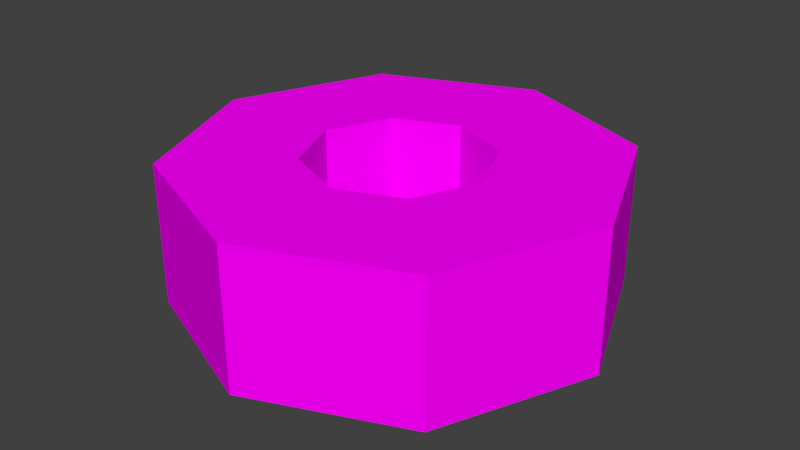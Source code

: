 # Source: Tape.blend  (saved by Blender 2.77.0; exported with 4.5.12 LTS)
import bpy
from mathutils import Matrix  # noqa: F401  (used for matrix-valued properties, if any)

bpy.ops.wm.read_factory_settings(use_empty=True)
scene = bpy.context.scene
scene.name = 'Scene'

# ---- collections
col_collection_1 = bpy.data.collections.new('Collection 1'); scene.collection.children.link(col_collection_1)

# ---- images (referenced by path relative to the original .blend; pixels are not part of the script)
import os
ASSET_DIR = os.environ.get("B2B_ASSET_DIR", "")  # directory of the original .blend (textures are referenced by path, not embedded)
HERE = os.path.dirname(os.path.abspath(__file__))  # packed textures are extracted next to this script under _unpacked/

def load_image(name, relpath, width, height, colorspace="sRGB"):
    """Load a texture the original file referenced (path relative to the .blend, or extracted next to this script)."""
    p = next((c for c in (os.path.join(HERE, relpath), os.path.join(ASSET_DIR, relpath)) if relpath and os.path.exists(c)), "")
    if p:
        img = bpy.data.images.load(p, check_existing=True)
        img.name = name
    else:  # same state as the original file: an image datablock whose file is absent (Cycles renders it pink)
        img = bpy.data.images.new(name, width, height)
        img.source = "FILE"
        img.filepath = "//" + (relpath or name)
    img.colorspace_settings.name = colorspace
    return img
img_texture_tape_png = load_image('texture_tape.png', 'texture_tape.png', 1024, 1024, 'sRGB')

# ---- materials (node trees are filled in below, after node groups)
mat_tape = bpy.data.materials.new('Tape')
mat_tape.alpha_threshold = 0.0
mat_tape.roughness = 0.5

# ---- material node trees
mat_tape.use_nodes = True; mat_tape.node_tree.nodes.clear()
_N = mat_tape.node_tree.nodes; _L = mat_tape.node_tree.links
n0 = _N.new('ShaderNodeOutputMaterial'); n0.name = 'Material Output'; n0.location = (300, 300)
n1 = _N.new('ShaderNodeBsdfDiffuse'); n1.name = 'Diffuse BSDF'; n1.location = (10, 300)
n2 = _N.new('ShaderNodeTexImage'); n2.name = 'Image Texture'; n2.location = (-180, 300)
n2.width = 140
n2.image = img_texture_tape_png
_L.new(n1.outputs[0], n0.inputs[0])
_L.new(n2.outputs[0], n1.inputs[0])
n0.is_active_output = True

# ---- world
world_world = bpy.data.worlds.new('World'); scene.world = world_world
world_world.color = (0.05088, 0.05088, 0.05088)
world_world.use_sun_shadow = False
world_world.sun_shadow_jitter_overblur = 0.0
world_world.cycles.sampling_method = 'MANUAL'

# ---- meshes
me_cylinder = bpy.data.meshes.new('Cylinder')
me_cylinder.from_pydata([(3.129e-09, 0.96, -0.96), (3.129e-09, 0.96, -0.34), (0.6788, 0.6788, -0.96), (0.6788, 0.6788, -0.34), (0.96, -3.645e-08, -0.96), (0.96, -3.645e-08, -0.34), (0.6788, -0.6788, -0.96), (0.6788, -0.6788, -0.34), (-8.08e-08, -0.96, -0.96), (-8.08e-08, -0.96, -0.34), (-0.6788, -0.6788, -0.96), (-0.6788, -0.6788, -0.34), (-0.96, 1.696e-08, -0.96), (-0.96, 1.696e-08, -0.34), (-0.6788, 0.6788, -0.96), (-0.6788, 0.6788, -0.34), (-2.98e-08, 0.4, -0.96), (-0.2828, 0.2828, -0.96), (-0.4, 8.941e-08, -0.96), (-0.2828, -0.2828, -0.96), (0.0, -0.4, -0.96), (0.2828, -0.2828, -0.96), (0.4, 2.98e-08, -0.96), (0.2828, 0.2828, -0.96), (2.98e-08, 0.4, -0.34), (-0.2828, 0.2828, -0.34), (-0.4, 6.491e-08, -0.34), (-0.2828, -0.2828, -0.34), (0.0, -0.4, -0.34), (0.2828, -0.2828, -0.34), (0.4, 6.491e-08, -0.34), (0.2828, 0.2828, -0.34), (-0.52, 7.388e-08, -0.96), (0.52, 4.319e-08, -0.34), (0.52, 1.561e-08, -0.96), (-0.52, 5.463e-08, -0.34), (-0.3677, -0.3677, -0.96), (-2.98e-08, -0.52, -0.96), (0.3677, -0.3677, -0.96), (-0.3677, -0.3677, -0.34), (-2.98e-08, -0.52, -0.34), (0.3677, -0.3677, -0.34), (-2.98e-08, 0.52, -0.96), (-0.3677, 0.3677, -0.96), (0.3677, 0.3677, -0.96), (-1.863e-08, 0.52, -0.34), (-0.3677, 0.3677, -0.34), (0.3677, 0.3677, -0.34)], [], [(0, 1, 3, 2), (2, 3, 5, 4), (4, 5, 7, 6), (6, 7, 9, 8), (8, 9, 11, 10), (10, 11, 13, 12), (3, 1, 15, 13, 35, 46, 45, 47, 33, 5), (12, 13, 15, 14), (14, 15, 1, 0), (0, 2, 4, 34, 44, 42, 43, 32, 12, 14), (12, 32, 36, 37, 38, 34, 4, 6, 8, 10), (17, 16, 24, 25), (5, 33, 41, 40, 39, 35, 13, 11, 9, 7), (16, 23, 31, 24), (34, 38, 37, 36, 32, 18, 19, 20, 21, 22), (35, 39, 40, 41, 33, 30, 29, 28, 27, 26), (32, 43, 42, 44, 34, 22, 23, 16, 17, 18), (33, 47, 45, 46, 35, 26, 25, 24, 31, 30), (23, 22, 30, 31), (22, 21, 29, 30), (21, 20, 28, 29), (20, 19, 27, 28), (19, 18, 26, 27), (18, 17, 25, 26)])
_uv = me_cylinder.uv_layers.new(name='UVMap')
_uv.uv.foreach_set('vector', [0.1898, 0.5478, 0.1199, 0.5478, 0.1199, 0.4649, 0.1898, 0.4649, 0.2597, 0.6063, 0.1898, 0.6063, 0.1898, 0.5478, 0.2597, 0.5478, 0.2597, 0.5478, 0.1898, 0.5478, 0.1898, 0.4649, 0.2597, 0.4649, 0.05, 0.4649, 0.1199, 0.4649, 0.1199, 0.5235, 0.05, 0.5235, 0.05, 0.5235, 0.1199, 0.5235, 0.1199, 0.6063, 0.05, 0.6063, 0.2597, 0.4649, 0.3296, 0.4649, 0.3296, 0.5235, 0.2597, 0.5235, 0.25, 0.3235, 0.3086, 0.2649, 0.3914, 0.2649, 0.45, 0.3235, 0.4042, 0.3425, 0.3724, 0.3108, 0.3276, 0.3108, 0.2958, 0.3425, 0.2958, 0.3874, 0.25, 0.4063, 0.2597, 0.5235, 0.3296, 0.5235, 0.3296, 0.6063, 0.2597, 0.6063, 0.1898, 0.6063, 0.1199, 0.6063, 0.1199, 0.5478, 0.1898, 0.5478, 0.1086, 0.4649, 0.05, 0.4063, 0.05, 0.3235, 0.09583, 0.3425, 0.09583, 0.3874, 0.1276, 0.4191, 0.1724, 0.4191, 0.2042, 0.3874, 0.25, 0.4063, 0.1914, 0.4649, 0.25, 0.4063, 0.2042, 0.3874, 0.2042, 0.3425, 0.1724, 0.3108, 0.1276, 0.3108, 0.09583, 0.3425, 0.05, 0.3235, 0.1086, 0.2649, 0.1914, 0.2649, 0.25, 0.3235, 0.8995, 0.4649, 0.8995, 0.4893, 0.8296, 0.4893, 0.8296, 0.4649, 0.25, 0.4063, 0.2958, 0.3874, 0.3276, 0.4191, 0.3724, 0.4191, 0.4042, 0.3874, 0.4042, 0.3425, 0.45, 0.3235, 0.45, 0.4063, 0.3914, 0.4649, 0.3086, 0.4649, 0.8995, 0.4893, 0.8995, 0.5239, 0.8296, 0.5239, 0.8296, 0.4893, 0.5958, 0.3425, 0.6276, 0.3108, 0.6724, 0.3108, 0.7042, 0.3425, 0.7042, 0.3874, 0.6917, 0.3822, 0.6917, 0.3477, 0.6673, 0.3233, 0.6327, 0.3233, 0.6083, 0.3477, 0.9042, 0.3425, 0.9042, 0.3874, 0.8724, 0.4191, 0.8276, 0.4191, 0.7958, 0.3874, 0.8083, 0.3822, 0.8327, 0.4066, 0.8673, 0.4066, 0.8917, 0.3822, 0.8917, 0.3477, 0.7042, 0.3874, 0.6724, 0.4191, 0.6276, 0.4191, 0.5958, 0.3874, 0.5958, 0.3425, 0.6083, 0.3477, 0.6083, 0.3822, 0.6327, 0.4066, 0.6673, 0.4066, 0.6917, 0.3822, 0.7958, 0.3874, 0.7958, 0.3425, 0.8276, 0.3108, 0.8724, 0.3108, 0.9042, 0.3425, 0.8917, 0.3477, 0.8673, 0.3233, 0.8327, 0.3233, 0.8083, 0.3477, 0.8083, 0.3822, 0.8995, 0.5239, 0.8995, 0.5483, 0.8296, 0.5483, 0.8296, 0.5239, 0.8995, 0.4649, 0.934, 0.4649, 0.934, 0.5348, 0.8995, 0.5348, 0.8885, 0.6182, 0.8641, 0.6182, 0.8641, 0.5483, 0.8885, 0.5483, 0.8641, 0.6182, 0.8296, 0.6182, 0.8296, 0.5483, 0.8641, 0.5483, 0.9475, 0.6182, 0.9231, 0.6182, 0.9231, 0.5483, 0.9475, 0.5483, 0.9231, 0.6182, 0.8885, 0.6182, 0.8885, 0.5483, 0.9231, 0.5483])
me_cylinder.materials.append(mat_tape)
me_cylinder.use_remesh_preserve_volume = False
me_cylinder.use_remesh_preserve_attributes = False
me_cylinder.use_mirror_vertex_groups = False
me_cylinder.update()

# ---- objects
ob_cylinder = bpy.data.objects.new('Cylinder', me_cylinder)

# ---- transforms, parenting, visibility, modifiers, constraints
ob_cylinder.location = (0.0, 0.0, 0.0)
ob_cylinder.lineart.crease_threshold = 0.0

# ---- collection membership
col_collection_1.objects.link(ob_cylinder)

# ---- scene / render settings (as saved in the file)
scene.frame_start = 1; scene.frame_end = 250; scene.frame_set(1)
scene.render.engine = 'CYCLES'
scene.render.resolution_percentage = 50
scene.render.dither_intensity = 0.0
scene.cycles.use_denoising = False
scene.cycles.samples = 128
scene.cycles.sampling_pattern = 'TABULATED_SOBOL'
scene.cycles.light_sampling_threshold = 0.0
scene.cycles.use_adaptive_sampling = False
scene.cycles.use_light_tree = False
scene.cycles.blur_glossy = 0.0
scene.cycles.sample_clamp_indirect = 0.0
scene.view_settings.view_transform = 'Standard'
bpy.context.view_layer.update()

# ---- added for rendering (the .blend has no active camera and no usable light): camera, sun
cam_auto = bpy.data.cameras.new('AutoCamera')
cam_auto.lens = 50.0
cam_auto.sensor_width = 36.0
cam_auto.clip_end = 1000.0
ob_auto_camera = bpy.data.objects.new('AutoCamera', cam_auto)
scene.collection.objects.link(ob_auto_camera)
ob_auto_camera.location = (2.57691, -3.0923, 1.41153)
ob_auto_camera.rotation_euler = (1.09748, -7.21219e-08, 0.694738)
scene.camera = ob_auto_camera
light_auto_sun = bpy.data.lights.new('AutoSun', 'SUN')
light_auto_sun.energy = 3.0
light_auto_sun.angle = 0.0523599
ob_auto_sun = bpy.data.objects.new('AutoSun', light_auto_sun)
scene.collection.objects.link(ob_auto_sun)
ob_auto_sun.rotation_euler = (0.872665, 0.174533, 0.523599)
bpy.context.view_layer.update()
